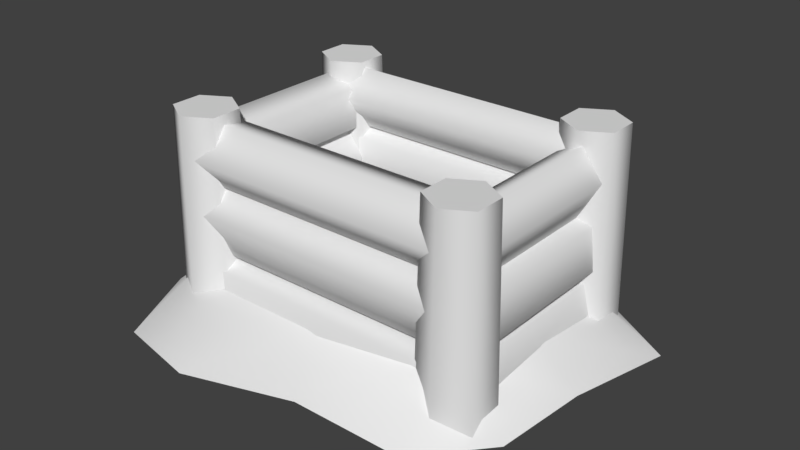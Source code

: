 # Source: tikiChest2.blend  (saved by Blender 2.80.75; exported with 4.5.12 LTS)
import bpy
from mathutils import Matrix  # noqa: F401  (used for matrix-valued properties, if any)

bpy.ops.wm.read_factory_settings(use_empty=True)
scene = bpy.context.scene
scene.name = 'Scene'

# ---- collections
col_collection_1 = bpy.data.collections.new('Collection 1'); scene.collection.children.link(col_collection_1)

# ---- materials (node trees are filled in below, after node groups)
mat_tikichest0 = bpy.data.materials.new('tikiChest0')
mat_tikichest0.alpha_threshold = 0.0
mat_tikichest0.use_transparent_shadow = False
mat_tikichest0.roughness = 0.5
mat_tikichest0.line_color = (0.0, 0.0, 0.0, 1.0)
mat_snow = bpy.data.materials.new('snow')
mat_snow.alpha_threshold = 0.0
mat_snow.use_transparent_shadow = False
mat_snow.roughness = 0.5

# ---- material node trees

# ---- world
world_world = bpy.data.worlds.new('World'); scene.world = world_world
world_world.color = (0.05088, 0.05088, 0.05088)
world_world.use_sun_shadow = False
world_world.sun_shadow_jitter_overblur = 0.0
world_world.cycles.sampling_method = 'MANUAL'

# ---- meshes
me_plane_001 = bpy.data.meshes.new('Plane.001')
me_plane_001.from_pydata([(0.4104, -0.08432, -0.3502), (0.4104, -0.1326, -0.2688), (0.4104, -0.2107, -0.2999), (0.4104, -0.2107, -0.4005), (0.4104, -0.1326, -0.4315), (0.4104, -0.09244, -0.2639), (0.4104, -0.1771, -0.2713), (0.4104, -0.229, -0.1791), (0.4104, -0.1764, -0.1146), (0.4104, -0.09198, -0.167), (0.4104, -0.1867, -0.1186), (0.4104, -0.2326, -0.06166), (0.4104, -0.1684, 0.007303), (0.4104, -0.08284, -0.006801), (0.4104, -0.0943, -0.08467), (0.4078, -0.05443, -0.4207), (0.3193, -0.1055, -0.4207), (0.3193, -0.2077, -0.4207), (0.4078, -0.2588, -0.4207), (0.4963, -0.2077, -0.4207), (0.4963, -0.1055, -0.4207), (0.4078, -0.06763, 0.0287), (0.3307, -0.1121, 0.0287), (0.3307, -0.2011, 0.0287), (0.4078, -0.2456, 0.0287), (0.4848, -0.2011, 0.0287), (0.4848, -0.1121, 0.0287), (0.4104, 0.3878, -0.2775), (0.4104, 0.3404, -0.3583), (0.4104, 0.3876, -0.4211), (0.4104, 0.4642, -0.3702), (0.4104, 0.4643, -0.306), (0.4104, 0.4231, -0.2833), (0.4104, 0.345, -0.2503), (0.4104, 0.345, -0.1433), (0.4104, 0.4231, -0.1103), (0.4104, 0.4714, -0.1968), (0.4104, 0.3104, -0.04724), (0.4104, 0.3681, 0.01499), (0.4104, 0.4706, -0.02094), (0.4104, 0.4764, -0.1054), (0.4104, 0.3774, -0.1216), (0.4078, 0.5013, -0.4207), (0.3193, 0.4502, -0.4207), (0.3193, 0.348, -0.4207), (0.4078, 0.2969, -0.4207), (0.4963, 0.348, -0.4207), (0.4963, 0.4502, -0.4207), (0.4078, 0.4881, 0.0287), (0.3307, 0.4436, 0.0287), (0.3307, 0.3546, 0.0287), (0.4078, 0.3101, 0.0287), (0.4848, 0.3546, 0.0287), (0.4848, 0.4436, 0.0287), (0.4533, -0.1542, -0.2894), (0.358, -0.1542, -0.266), (0.3237, -0.1542, -0.3437), (0.3977, -0.1542, -0.4232), (0.4778, -0.1542, -0.3946), (0.4697, -0.1542, -0.2608), (0.3864, -0.1542, -0.2773), (0.324, -0.1542, -0.192), (0.3688, -0.1542, -0.1227), (0.4588, -0.1542, -0.1652), (0.4219, -0.1542, -0.1484), (0.3438, -0.1542, -0.1203), (0.3438, -0.1542, -0.02936), (0.4219, -0.1542, -0.001249), (0.4702, -0.1542, -0.07484), (0.4533, 0.4263, -0.2894), (0.358, 0.4263, -0.266), (0.3237, 0.4263, -0.3437), (0.3977, 0.4263, -0.4232), (0.4778, 0.4263, -0.3946), (0.4697, 0.4263, -0.2608), (0.3864, 0.4263, -0.2773), (0.324, 0.4263, -0.192), (0.3688, 0.4263, -0.1227), (0.4588, 0.4263, -0.1652), (0.4219, 0.4263, -0.1484), (0.3438, 0.4263, -0.1203), (0.3438, 0.4263, -0.02936), (0.4219, 0.4263, -0.001249), (0.4702, 0.4263, -0.07484), (-0.388, -0.1246, -0.3824), (0.388, -0.1246, -0.3824), (-0.388, 0.388, -0.3824), (0.388, 0.388, -0.3824), (-0.388, 0.2172, -0.3824), (-0.388, 0.04631, -0.3824), (0.388, 0.04631, -0.3824), (0.388, 0.2172, -0.3824), (-0.4104, -0.08432, -0.3502), (-0.4104, -0.1326, -0.2688), (-0.4104, -0.2107, -0.2999), (-0.4104, -0.2107, -0.4005), (-0.4104, -0.1326, -0.4315), (-0.4104, -0.09244, -0.2639), (-0.4104, -0.1771, -0.2713), (-0.4104, -0.229, -0.1791), (-0.4104, -0.1764, -0.1146), (-0.4104, -0.09198, -0.167), (-0.4104, -0.1867, -0.1186), (-0.4104, -0.2326, -0.06166), (-0.4104, -0.1684, 0.007303), (-0.4104, -0.08284, -0.006801), (-0.4104, -0.0943, -0.08467), (-0.4078, -0.05443, -0.4207), (-0.3193, -0.1055, -0.4207), (-0.3193, -0.2077, -0.4207), (-0.4078, -0.2588, -0.4207), (-0.4963, -0.2077, -0.4207), (-0.4963, -0.1055, -0.4207), (-0.4078, -0.06763, 0.0287), (-0.3307, -0.1121, 0.0287), (-0.3307, -0.2011, 0.0287), (-0.4078, -0.2456, 0.0287), (-0.4848, -0.2011, 0.0287), (-0.4848, -0.1121, 0.0287), (-0.4104, 0.3878, -0.2775), (-0.4104, 0.3404, -0.3583), (-0.4104, 0.3876, -0.4211), (-0.4104, 0.4642, -0.3702), (-0.4104, 0.4643, -0.306), (-0.4104, 0.4231, -0.2833), (-0.4104, 0.345, -0.2503), (-0.4104, 0.345, -0.1433), (-0.4104, 0.4231, -0.1103), (-0.4104, 0.4714, -0.1968), (-0.4104, 0.3104, -0.04724), (-0.4104, 0.3681, 0.01499), (-0.4104, 0.4706, -0.02094), (-0.4104, 0.4764, -0.1054), (-0.4104, 0.3774, -0.1216), (-0.4078, 0.5013, -0.4207), (-0.3193, 0.4502, -0.4207), (-0.3193, 0.348, -0.4207), (-0.4078, 0.2969, -0.4207), (-0.4963, 0.348, -0.4207), (-0.4963, 0.4502, -0.4207), (-0.4078, 0.4881, 0.0287), (-0.3307, 0.4436, 0.0287), (-0.3307, 0.3546, 0.0287), (-0.4078, 0.3101, 0.0287), (-0.4848, 0.3546, 0.0287), (-0.4848, 0.4436, 0.0287), (-0.4533, -0.1542, -0.2894), (-0.358, -0.1542, -0.266), (-0.3237, -0.1542, -0.3437), (-0.3977, -0.1542, -0.4232), (-0.4778, -0.1542, -0.3946), (-0.4697, -0.1542, -0.2608), (-0.3864, -0.1542, -0.2773), (-0.324, -0.1542, -0.192), (-0.3688, -0.1542, -0.1227), (-0.4588, -0.1542, -0.1652), (-0.4219, -0.1542, -0.1484), (-0.3438, -0.1542, -0.1203), (-0.3438, -0.1542, -0.02936), (-0.4219, -0.1542, -0.001249), (-0.4702, -0.1542, -0.07484), (-0.4533, 0.4263, -0.2894), (-0.358, 0.4263, -0.266), (-0.3237, 0.4263, -0.3437), (-0.3977, 0.4263, -0.4232), (-0.4778, 0.4263, -0.3946), (-0.4697, 0.4263, -0.2608), (-0.3864, 0.4263, -0.2773), (-0.324, 0.4263, -0.192), (-0.3688, 0.4263, -0.1227), (-0.4588, 0.4263, -0.1652), (-0.4219, 0.4263, -0.1484), (-0.3438, 0.4263, -0.1203), (-0.3438, 0.4263, -0.02936), (-0.4219, 0.4263, -0.001249), (-0.4702, 0.4263, -0.07484)], [], [(92, 0, 4, 96), (95, 3, 2, 94), (101, 9, 5, 97), (96, 4, 3, 95), (94, 2, 1, 93), (99, 7, 8, 100), (106, 14, 10, 102), (120, 28, 27, 119), (97, 5, 6, 98), (103, 11, 12, 104), (98, 6, 7, 99), (105, 13, 14, 106), (102, 10, 11, 103), (104, 12, 13, 105), (100, 8, 9, 101), (20, 26, 25, 19), (18, 24, 23, 17), (16, 22, 21, 15), (15, 21, 26, 20), (19, 25, 24, 18), (17, 23, 22, 16), (22, 23, 24, 21), (25, 26, 21, 24), (119, 27, 31, 123), (122, 30, 29, 121), (128, 36, 32, 124), (123, 31, 30, 122), (121, 29, 28, 120), (126, 34, 35, 127), (133, 41, 37, 129), (124, 32, 33, 125), (130, 38, 39, 131), (125, 33, 34, 126), (132, 40, 41, 133), (129, 37, 38, 130), (131, 39, 40, 132), (127, 35, 36, 128), (47, 53, 52, 46), (45, 51, 50, 44), (43, 49, 48, 42), (42, 48, 53, 47), (46, 52, 51, 45), (44, 50, 49, 43), (49, 50, 51, 48), (52, 53, 48, 51), (55, 54, 69, 70), (60, 61, 76, 75), (56, 55, 70, 71), (61, 62, 77, 76), (57, 56, 71, 72), (62, 63, 78, 77), (58, 57, 72, 73), (59, 60, 75, 74), (54, 58, 73, 69), (68, 64, 79, 83), (66, 67, 82, 81), (67, 68, 83, 82), (65, 66, 81, 80), (64, 65, 80, 79), (63, 59, 74, 78), (88, 91, 87, 86), (84, 85, 90, 89), (89, 90, 91, 88), (112, 111, 117, 118), (110, 109, 115, 116), (108, 107, 113, 114), (107, 112, 118, 113), (111, 110, 116, 117), (109, 108, 114, 115), (114, 113, 116, 115), (117, 116, 113, 118), (139, 138, 144, 145), (137, 136, 142, 143), (135, 134, 140, 141), (134, 139, 145, 140), (138, 137, 143, 144), (136, 135, 141, 142), (141, 140, 143, 142), (144, 143, 140, 145), (147, 162, 161, 146), (152, 167, 168, 153), (148, 163, 162, 147), (153, 168, 169, 154), (149, 164, 163, 148), (154, 169, 170, 155), (150, 165, 164, 149), (151, 166, 167, 152), (146, 161, 165, 150), (160, 175, 171, 156), (158, 173, 174, 159), (159, 174, 175, 160), (157, 172, 173, 158), (156, 171, 172, 157), (155, 170, 166, 151), (93, 1, 0, 92)])
me_plane_001.polygons.foreach_set('use_smooth', [True] * 95)
_k = set([(21, 22), (21, 26), (22, 23), (23, 24), (24, 25), (25, 26), (48, 49), (48, 53), (49, 50), (50, 51), (51, 52), (52, 53), (113, 114), (113, 118), (114, 115), (115, 116), (116, 117), (117, 118), (140, 141), (140, 145), (141, 142), (142, 143), (143, 144), (144, 145)])
me_plane_001.attributes.new('sharp_edge', 'BOOLEAN', 'EDGE').data.foreach_set('value', [ (min(e.vertices), max(e.vertices)) in _k for e in me_plane_001.edges])
_uv = me_plane_001.uv_layers.new(name='UVMap')
_uv.uv.foreach_set('vector', [0.1062, 0.9142, 0.08244, 0.8741, 0.07795, 0.8998, 0.1267, 0.8852, 0.1085, 0.8581, 0.09804, 0.906, 0.1156, 0.8837, 0.06959, 0.8701, 0.1079, 0.3399, 0.09416, 0.3179, 0.09153, 0.3322, 0.1191, 0.3237, 0.1267, 0.8852, 0.07795, 0.8998, 0.09804, 0.906, 0.1085, 0.8581, 0.06959, 0.8701, 0.1156, 0.8837, 0.1064, 0.865, 0.06959, 0.9006, 0.08649, 0.3158, 0.1126, 0.3224, 0.1079, 0.3126, 0.08649, 0.332, 0.1172, 0.6083, 0.1113, 0.637, 0.1211, 0.6219, 0.09355, 0.6171, 0.1393, 0.3524, 0.1156, 0.3448, 0.1364, 0.34, 0.128, 0.3634, 0.1191, 0.3237, 0.09153, 0.3322, 0.1025, 0.3354, 0.1091, 0.3086, 0.09355, 0.6328, 0.1166, 0.6122, 0.1006, 0.618, 0.1174, 0.6407, 0.1091, 0.3086, 0.1025, 0.3354, 0.1126, 0.3224, 0.08649, 0.3158, 0.1285, 0.6235, 0.09966, 0.633, 0.1113, 0.637, 0.1172, 0.6083, 0.09355, 0.6171, 0.1211, 0.6219, 0.1166, 0.6122, 0.09355, 0.6328, 0.1174, 0.6407, 0.1006, 0.618, 0.09966, 0.633, 0.1285, 0.6235, 0.08649, 0.332, 0.1079, 0.3126, 0.09416, 0.3179, 0.1079, 0.3399, 0.1396, 0.1259, 0.1403, 0.1315, 0.1413, 0.1302, 0.1361, 0.128, 0.1361, 0.1321, 0.1405, 0.1288, 0.1389, 0.1285, 0.1396, 0.1341, 0.143, 0.132, 0.1379, 0.1298, 0.1386, 0.1312, 0.143, 0.1279, 0.143, 0.1279, 0.1386, 0.1312, 0.1403, 0.1315, 0.1396, 0.1259, 0.1361, 0.128, 0.1413, 0.1302, 0.1405, 0.1288, 0.1361, 0.1321, 0.1396, 0.1341, 0.1389, 0.1285, 0.1379, 0.1298, 0.143, 0.132, 0.3896, 0.361, 0.3918, 0.361, 0.393, 0.363, 0.3885, 0.363, 0.3918, 0.3649, 0.3896, 0.3649, 0.3885, 0.363, 0.393, 0.363, 0.128, 0.3634, 0.1364, 0.34, 0.1445, 0.3573, 0.1167, 0.3574, 0.1185, 0.3493, 0.1371, 0.3671, 0.1156, 0.3614, 0.133, 0.3424, 0.1212, 0.5982, 0.1064, 0.5731, 0.1299, 0.582, 0.1061, 0.6039, 0.1167, 0.3574, 0.1445, 0.3573, 0.1371, 0.3671, 0.1185, 0.3493, 0.133, 0.3424, 0.1156, 0.3614, 0.1156, 0.3448, 0.1393, 0.3524, 0.1122, 0.5782, 0.1044, 0.6082, 0.09355, 0.5916, 0.1241, 0.5818, 0.1009, 0.858, 0.09088, 0.8107, 0.08039, 0.8349, 0.131, 0.8355, 0.1061, 0.6039, 0.1299, 0.582, 0.1299, 0.6004, 0.1009, 0.5927, 0.1248, 0.8045, 0.09569, 0.8481, 0.1221, 0.8318, 0.07965, 0.8045, 0.1009, 0.5927, 0.1299, 0.6004, 0.1044, 0.6082, 0.1122, 0.5782, 0.06959, 0.8334, 0.1167, 0.8129, 0.09088, 0.8107, 0.1009, 0.858, 0.131, 0.8355, 0.08039, 0.8349, 0.09569, 0.8481, 0.1248, 0.8045, 0.07965, 0.8045, 0.1221, 0.8318, 0.1167, 0.8129, 0.06959, 0.8334, 0.1241, 0.5818, 0.09355, 0.5916, 0.1064, 0.5731, 0.1212, 0.5982, 0.1725, 0.1242, 0.1732, 0.1298, 0.1742, 0.1285, 0.1691, 0.1263, 0.1691, 0.1304, 0.1735, 0.1271, 0.1718, 0.1269, 0.1725, 0.1324, 0.176, 0.1303, 0.1708, 0.1281, 0.1716, 0.1296, 0.176, 0.1262, 0.176, 0.1262, 0.1716, 0.1296, 0.1732, 0.1298, 0.1725, 0.1242, 0.1691, 0.1263, 0.1742, 0.1285, 0.1735, 0.1271, 0.1691, 0.1304, 0.1725, 0.1324, 0.1718, 0.1269, 0.1708, 0.1281, 0.176, 0.1303, 0.3547, 0.6327, 0.3569, 0.6327, 0.3581, 0.6347, 0.3536, 0.6347, 0.3569, 0.6366, 0.3547, 0.6366, 0.3536, 0.6347, 0.3581, 0.6347, 0.1412, 0.3158, 0.1304, 0.3168, 0.1479, 0.3307, 0.1323, 0.3393, 0.1504, 0.9008, 0.163, 0.8814, 0.1267, 0.906, 0.1267, 0.8666, 0.1434, 0.3239, 0.1412, 0.3158, 0.1323, 0.3393, 0.1191, 0.3295, 0.163, 0.8814, 0.154, 0.8692, 0.1546, 0.9135, 0.1267, 0.906, 0.1332, 0.3316, 0.1434, 0.3239, 0.1191, 0.3295, 0.1269, 0.3086, 0.154, 0.8692, 0.1352, 0.8795, 0.1757, 0.8866, 0.1546, 0.9135, 0.1256, 0.3281, 0.1332, 0.3316, 0.1269, 0.3086, 0.1423, 0.3086, 0.1345, 0.8992, 0.1504, 0.9008, 0.1267, 0.8666, 0.1532, 0.8581, 0.1304, 0.3168, 0.1256, 0.3281, 0.1423, 0.3086, 0.1479, 0.3307, 0.09352, 0.6011, 0.07261, 0.629, 0.06475, 0.6012, 0.06465, 0.6009, 0.04196, 0.5829, 0.07233, 0.5731, 0.06431, 0.6009, 0.0642, 0.6012, 0.07233, 0.5731, 0.09352, 0.6011, 0.06465, 0.6009, 0.06431, 0.6009, 0.04196, 0.6197, 0.04196, 0.5829, 0.0642, 0.6012, 0.06448, 0.6014, 0.07261, 0.629, 0.04196, 0.6197, 0.06448, 0.6014, 0.06475, 0.6012, 0.1352, 0.8795, 0.1345, 0.8992, 0.1532, 0.8581, 0.1757, 0.8866, 0.48, 0.4505, 0.4859, 0.4505, 0.4859, 0.4518, 0.48, 0.4518, 0.4054, 0.1037, 0.4211, 0.1037, 0.4211, 0.1072, 0.4054, 0.1072, 0.395, 0.6587, 0.4032, 0.6587, 0.4032, 0.6605, 0.395, 0.6605, 0.1085, 0.119, 0.1115, 0.1137, 0.1144, 0.119, 0.1145, 0.1191, 0.1176, 0.1137, 0.1207, 0.119, 0.1147, 0.1189, 0.1145, 0.1189, 0.1176, 0.1242, 0.1116, 0.1242, 0.1147, 0.1191, 0.1148, 0.119, 0.1116, 0.1242, 0.1085, 0.119, 0.1145, 0.1191, 0.1147, 0.1191, 0.1115, 0.1137, 0.1176, 0.1137, 0.1145, 0.1189, 0.1144, 0.119, 0.1207, 0.119, 0.1176, 0.1242, 0.1148, 0.119, 0.1147, 0.1189, 0.3842, 0.6061, 0.3831, 0.6041, 0.3876, 0.6041, 0.3865, 0.6061, 0.3865, 0.6022, 0.3876, 0.6041, 0.3831, 0.6041, 0.3842, 0.6022, 0.149, 0.1383, 0.1543, 0.1414, 0.149, 0.1443, 0.1489, 0.1443, 0.1542, 0.1475, 0.149, 0.1505, 0.1491, 0.1445, 0.1491, 0.1444, 0.1437, 0.1474, 0.1437, 0.1414, 0.1489, 0.1445, 0.149, 0.1446, 0.1437, 0.1414, 0.149, 0.1383, 0.1489, 0.1443, 0.1489, 0.1445, 0.1543, 0.1414, 0.1542, 0.1475, 0.1491, 0.1444, 0.149, 0.1443, 0.149, 0.1505, 0.1437, 0.1474, 0.149, 0.1446, 0.1491, 0.1445, 0.3713, 0.09525, 0.3694, 0.09413, 0.3733, 0.09189, 0.3733, 0.09413, 0.3713, 0.09077, 0.3733, 0.09189, 0.3694, 0.09413, 0.3694, 0.09189, 0.04994, 0.6536, 0.07607, 0.6437, 0.06657, 0.661, 0.05109, 0.6416, 0.1062, 0.34, 0.1006, 0.363, 0.1092, 0.3535, 0.08649, 0.3475, 0.05899, 0.6561, 0.06524, 0.629, 0.07607, 0.6437, 0.04994, 0.6536, 0.08649, 0.3475, 0.1092, 0.3535, 0.1047, 0.3466, 0.08649, 0.3627, 0.06759, 0.6447, 0.04196, 0.6377, 0.06524, 0.629, 0.05899, 0.6561, 0.08649, 0.3627, 0.1047, 0.3466, 0.09356, 0.3498, 0.1058, 0.3694, 0.06365, 0.6362, 0.04196, 0.6548, 0.04196, 0.6377, 0.06759, 0.6447, 0.1156, 0.3539, 0.09193, 0.3608, 0.1006, 0.363, 0.1062, 0.34, 0.05109, 0.6416, 0.06657, 0.661, 0.04196, 0.6548, 0.06365, 0.6362, 0.1614, 0.8554, 0.1411, 0.8203, 0.1386, 0.8394, 0.1791, 0.8294, 0.1311, 0.8152, 0.1693, 0.8297, 0.1597, 0.8155, 0.1311, 0.8447, 0.1311, 0.8447, 0.1597, 0.8155, 0.1411, 0.8203, 0.1614, 0.8554, 0.1619, 0.8045, 0.1553, 0.8442, 0.1693, 0.8297, 0.1311, 0.8152, 0.1791, 0.8294, 0.1386, 0.8394, 0.1553, 0.8442, 0.1619, 0.8045, 0.1058, 0.3694, 0.09356, 0.3498, 0.09193, 0.3608, 0.1156, 0.3539, 0.06959, 0.9006, 0.1064, 0.865, 0.08244, 0.8741, 0.1062, 0.9142])
_ca = me_plane_001.color_attributes.new('Col', 'BYTE_COLOR', 'CORNER')
_ca.data.foreach_set('color', [1.0, 1.0, 1.0, 1.0, 1.0, 1.0, 1.0, 1.0, 0.1714, 0.1714, 0.1714, 1.0, 0.15, 0.15, 0.15, 1.0, 1.0, 1.0, 1.0, 1.0, 1.0, 1.0, 1.0, 1.0, 1.0, 1.0, 1.0, 1.0, 1.0, 1.0, 1.0, 1.0, 1.0, 1.0, 1.0, 1.0, 1.0, 1.0, 1.0, 1.0, 1.0, 1.0, 1.0, 1.0, 1.0, 1.0, 1.0, 1.0, 0.15, 0.15, 0.15, 1.0, 0.1714, 0.1714, 0.1714, 1.0, 1.0, 1.0, 1.0, 1.0, 1.0, 1.0, 1.0, 1.0, 1.0, 1.0, 1.0, 1.0, 1.0, 1.0, 1.0, 1.0, 0.15, 0.15, 0.15, 1.0, 0.15, 0.15, 0.15, 1.0, 1.0, 1.0, 1.0, 1.0, 1.0, 1.0, 1.0, 1.0, 0.15, 0.15, 0.15, 1.0, 0.15, 0.15, 0.15, 1.0, 1.0, 1.0, 1.0, 1.0, 1.0, 1.0, 1.0, 1.0, 0.15, 0.15, 0.15, 1.0, 0.227, 0.227, 0.227, 1.0, 1.0, 1.0, 1.0, 1.0, 1.0, 1.0, 1.0, 1.0, 1.0, 1.0, 1.0, 1.0, 0.15, 0.15, 0.15, 1.0, 1.0, 1.0, 1.0, 1.0, 1.0, 1.0, 1.0, 1.0, 0.15, 0.15, 0.15, 1.0, 0.15, 0.15, 0.15, 1.0, 1.0, 1.0, 1.0, 1.0, 1.0, 1.0, 1.0, 1.0, 1.0, 1.0, 1.0, 1.0, 1.0, 1.0, 1.0, 1.0, 0.15, 0.15, 0.15, 1.0, 0.15, 0.15, 0.15, 1.0, 1.0, 1.0, 1.0, 1.0, 1.0, 1.0, 1.0, 1.0, 1.0, 1.0, 1.0, 1.0, 1.0, 1.0, 1.0, 1.0, 1.0, 1.0, 1.0, 1.0, 1.0, 1.0, 1.0, 1.0, 0.227, 0.227, 0.227, 1.0, 0.15, 0.15, 0.15, 1.0, 1.0, 1.0, 1.0, 1.0, 1.0, 1.0, 1.0, 1.0, 1.0, 1.0, 1.0, 1.0, 1.0, 1.0, 1.0, 1.0, 1.0, 1.0, 1.0, 1.0, 1.0, 1.0, 1.0, 1.0, 0.15, 0.15, 0.15, 1.0, 0.15, 0.15, 0.15, 1.0, 1.0, 1.0, 1.0, 1.0, 1.0, 1.0, 1.0, 1.0, 0.2918, 0.2918, 0.2918, 1.0, 1.0, 1.0, 1.0, 1.0, 1.0, 1.0, 1.0, 1.0, 0.2918, 0.2918, 0.2918, 1.0, 0.2918, 0.2918, 0.2918, 1.0, 1.0, 1.0, 1.0, 1.0, 1.0, 1.0, 1.0, 1.0, 0.2961, 0.2961, 0.2961, 1.0, 0.2918, 0.2918, 0.2918, 1.0, 1.0, 1.0, 1.0, 1.0, 1.0, 1.0, 1.0, 1.0, 0.2918, 0.2918, 0.2918, 1.0, 0.2918, 0.2918, 0.2918, 1.0, 1.0, 1.0, 1.0, 1.0, 1.0, 1.0, 1.0, 1.0, 0.2918, 0.2918, 0.2918, 1.0, 0.2918, 0.2918, 0.2918, 1.0, 1.0, 1.0, 1.0, 1.0, 1.0, 1.0, 1.0, 1.0, 0.2918, 0.2918, 0.2918, 1.0, 0.2961, 0.2961, 0.2961, 1.0, 1.0, 1.0, 1.0, 1.0, 1.0, 1.0, 1.0, 1.0, 0.2961, 0.2961, 0.2961, 1.0, 1.0, 1.0, 1.0, 1.0, 1.0, 1.0, 1.0, 1.0, 1.0, 1.0, 1.0, 1.0, 1.0, 1.0, 1.0, 1.0, 1.0, 1.0, 1.0, 1.0, 1.0, 1.0, 1.0, 1.0, 1.0, 1.0, 1.0, 1.0, 1.0, 1.0, 1.0, 1.0, 0.15, 0.15, 0.15, 1.0, 0.15, 0.15, 0.15, 1.0, 1.0, 1.0, 1.0, 1.0, 1.0, 1.0, 1.0, 1.0, 1.0, 1.0, 1.0, 1.0, 1.0, 1.0, 1.0, 1.0, 0.15, 0.15, 0.15, 1.0, 0.15, 0.15, 0.15, 1.0, 1.0, 1.0, 1.0, 1.0, 1.0, 1.0, 1.0, 1.0, 0.159, 0.159, 0.159, 1.0, 0.15, 0.15, 0.15, 1.0, 1.0, 1.0, 1.0, 1.0, 1.0, 1.0, 1.0, 1.0, 1.0, 1.0, 1.0, 1.0, 1.0, 1.0, 1.0, 1.0, 0.15, 0.15, 0.15, 1.0, 1.0, 1.0, 1.0, 1.0, 1.0, 1.0, 1.0, 1.0, 1.0, 1.0, 1.0, 1.0, 1.0, 1.0, 1.0, 1.0, 1.0, 1.0, 1.0, 1.0, 0.15, 0.15, 0.15, 1.0, 0.15, 0.15, 0.15, 1.0, 0.15, 0.15, 0.15, 1.0, 0.15, 0.15, 0.15, 1.0, 1.0, 1.0, 1.0, 1.0, 1.0, 1.0, 1.0, 1.0, 0.15, 0.15, 0.15, 1.0, 0.159, 0.159, 0.159, 1.0, 1.0, 1.0, 1.0, 1.0, 1.0, 1.0, 1.0, 1.0, 0.9387, 0.9387, 0.9387, 1.0, 1.0, 1.0, 1.0, 1.0, 1.0, 1.0, 1.0, 1.0, 1.0, 1.0, 1.0, 1.0, 1.0, 1.0, 1.0, 1.0, 1.0, 1.0, 1.0, 1.0, 1.0, 1.0, 1.0, 1.0, 1.0, 1.0, 1.0, 1.0, 0.15, 0.15, 0.15, 1.0, 0.15, 0.15, 0.15, 1.0, 0.15, 0.15, 0.15, 1.0, 0.15, 0.15, 0.15, 1.0, 1.0, 1.0, 1.0, 1.0, 1.0, 1.0, 1.0, 1.0, 1.0, 1.0, 1.0, 1.0, 0.9387, 0.9387, 0.9387, 1.0, 1.0, 1.0, 1.0, 1.0, 1.0, 1.0, 1.0, 1.0, 0.15, 0.15, 0.15, 1.0, 0.15, 0.15, 0.15, 1.0, 0.15, 0.15, 0.15, 1.0, 0.15, 0.15, 0.15, 1.0, 1.0, 1.0, 1.0, 1.0, 1.0, 1.0, 1.0, 1.0, 0.2918, 0.2918, 0.2918, 1.0, 1.0, 1.0, 1.0, 1.0, 1.0, 1.0, 1.0, 1.0, 0.2918, 0.2918, 0.2918, 1.0, 0.2918, 0.2918, 0.2918, 1.0, 1.0, 1.0, 1.0, 1.0, 1.0, 1.0, 1.0, 1.0, 0.2918, 0.2918, 0.2918, 1.0, 0.2918, 0.2918, 0.2918, 1.0, 1.0, 1.0, 1.0, 1.0, 1.0, 1.0, 1.0, 1.0, 0.2918, 0.2918, 0.2918, 1.0, 0.2918, 0.2918, 0.2918, 1.0, 1.0, 1.0, 1.0, 1.0, 1.0, 1.0, 1.0, 1.0, 0.2918, 0.2918, 0.2918, 1.0, 0.2961, 0.2961, 0.2961, 1.0, 1.0, 1.0, 1.0, 1.0, 1.0, 1.0, 1.0, 1.0, 0.2918, 0.2918, 0.2918, 1.0, 0.2918, 0.2918, 0.2918, 1.0, 1.0, 1.0, 1.0, 1.0, 1.0, 1.0, 1.0, 1.0, 0.2918, 0.2918, 0.2918, 1.0, 1.0, 1.0, 1.0, 1.0, 1.0, 1.0, 1.0, 1.0, 1.0, 1.0, 1.0, 1.0, 1.0, 1.0, 1.0, 1.0, 1.0, 1.0, 1.0, 1.0, 1.0, 1.0, 1.0, 1.0, 1.0, 1.0, 1.0, 1.0, 1.0, 1.0, 1.0, 1.0, 0.15, 0.15, 0.15, 1.0, 1.0, 1.0, 1.0, 1.0, 1.0, 1.0, 1.0, 1.0, 0.15, 0.15, 0.15, 1.0, 0.15, 0.15, 0.15, 1.0, 1.0, 1.0, 1.0, 1.0, 1.0, 1.0, 1.0, 1.0, 0.15, 0.15, 0.15, 1.0, 1.0, 1.0, 1.0, 1.0, 0.15, 0.15, 0.15, 1.0, 0.15, 0.15, 0.15, 1.0, 1.0, 1.0, 1.0, 1.0, 1.0, 1.0, 1.0, 1.0, 0.15, 0.15, 0.15, 1.0, 0.15, 0.15, 0.15, 1.0, 1.0, 1.0, 1.0, 1.0, 0.15, 0.15, 0.15, 1.0, 1.0, 1.0, 1.0, 1.0, 1.0, 1.0, 1.0, 1.0, 0.15, 0.15, 0.15, 1.0, 0.15, 0.15, 0.15, 1.0, 1.0, 1.0, 1.0, 1.0, 1.0, 1.0, 1.0, 1.0, 0.15, 0.15, 0.15, 1.0, 1.0, 1.0, 1.0, 1.0, 0.15, 0.15, 0.15, 1.0, 0.15, 0.15, 0.15, 1.0, 1.0, 1.0, 1.0, 1.0, 1.0, 1.0, 1.0, 1.0, 0.15, 0.15, 0.15, 1.0, 0.15, 0.15, 0.15, 1.0, 1.0, 1.0, 1.0, 1.0, 1.0, 1.0, 1.0, 1.0, 1.0, 1.0, 1.0, 1.0, 1.0, 1.0, 1.0, 1.0, 1.0, 1.0, 1.0, 1.0, 1.0, 1.0, 1.0, 1.0, 0.15, 0.15, 0.15, 1.0, 0.15, 0.15, 0.15, 1.0, 1.0, 1.0, 1.0, 1.0, 1.0, 1.0, 1.0, 1.0, 1.0, 1.0, 1.0, 1.0, 1.0, 1.0, 1.0, 1.0, 1.0, 1.0, 1.0, 1.0, 1.0, 1.0, 1.0, 1.0, 1.0, 1.0, 1.0, 1.0, 1.0, 1.0, 1.0, 1.0, 1.0, 1.0, 1.0, 1.0, 1.0, 1.0, 1.0, 1.0, 1.0, 1.0, 1.0, 1.0, 1.0, 1.0, 1.0, 1.0, 1.0, 1.0, 1.0, 1.0, 0.15, 0.15, 0.15, 1.0, 1.0, 1.0, 1.0, 1.0, 1.0, 1.0, 1.0, 1.0, 0.15, 0.15, 0.15, 1.0, 1.0, 1.0, 1.0, 1.0, 1.0, 1.0, 1.0, 1.0, 1.0, 1.0, 1.0, 1.0, 1.0, 1.0, 1.0, 1.0, 1.0, 1.0, 1.0, 1.0, 1.0, 1.0, 1.0, 1.0, 1.0, 1.0, 1.0, 1.0, 1.0, 1.0, 1.0, 1.0, 1.0, 1.0, 1.0, 1.0, 1.0, 1.0, 1.0, 1.0, 1.0, 1.0, 1.0, 1.0, 1.0, 1.0, 1.0, 1.0, 1.0, 1.0, 1.0, 1.0, 1.0, 1.0, 1.0, 1.0, 1.0, 1.0, 1.0, 1.0, 1.0, 1.0, 1.0, 1.0, 0.2918, 0.2918, 0.2918, 1.0, 0.2918, 0.2918, 0.2918, 1.0, 1.0, 1.0, 1.0, 1.0, 1.0, 1.0, 1.0, 1.0, 0.2918, 0.2918, 0.2918, 1.0, 0.2918, 0.2918, 0.2918, 1.0, 1.0, 1.0, 1.0, 1.0, 1.0, 1.0, 1.0, 1.0, 0.2918, 0.2918, 0.2918, 1.0, 0.2918, 0.2918, 0.2918, 1.0, 1.0, 1.0, 1.0, 1.0, 1.0, 1.0, 1.0, 1.0, 0.2918, 0.2918, 0.2918, 1.0, 0.2918, 0.2918, 0.2918, 1.0, 1.0, 1.0, 1.0, 1.0, 1.0, 1.0, 1.0, 1.0, 0.2918, 0.2918, 0.2918, 1.0, 0.2918, 0.2918, 0.2918, 1.0, 1.0, 1.0, 1.0, 1.0, 1.0, 1.0, 1.0, 1.0, 0.2918, 0.2918, 0.2918, 1.0, 0.2918, 0.2918, 0.2918, 1.0, 1.0, 1.0, 1.0, 1.0, 1.0, 1.0, 1.0, 1.0, 1.0, 1.0, 1.0, 1.0, 1.0, 1.0, 1.0, 1.0, 1.0, 1.0, 1.0, 1.0, 1.0, 1.0, 1.0, 1.0, 1.0, 1.0, 1.0, 1.0, 1.0, 1.0, 1.0, 1.0, 1.0, 1.0, 1.0, 1.0, 1.0, 1.0, 1.0, 1.0, 0.2918, 0.2918, 0.2918, 1.0, 0.2918, 0.2918, 0.2918, 1.0, 1.0, 1.0, 1.0, 1.0, 1.0, 1.0, 1.0, 1.0, 0.2918, 0.2918, 0.2918, 1.0, 0.2918, 0.2918, 0.2918, 1.0, 1.0, 1.0, 1.0, 1.0, 1.0, 1.0, 1.0, 1.0, 0.2918, 0.2918, 0.2918, 1.0, 0.2918, 0.2918, 0.2918, 1.0, 1.0, 1.0, 1.0, 1.0, 1.0, 1.0, 1.0, 1.0, 0.2918, 0.2918, 0.2918, 1.0, 0.2918, 0.2918, 0.2918, 1.0, 1.0, 1.0, 1.0, 1.0, 1.0, 1.0, 1.0, 1.0, 0.2918, 0.2918, 0.2918, 1.0, 0.2918, 0.2918, 0.2918, 1.0, 1.0, 1.0, 1.0, 1.0, 1.0, 1.0, 1.0, 1.0, 0.2918, 0.2918, 0.2918, 1.0, 0.2918, 0.2918, 0.2918, 1.0, 1.0, 1.0, 1.0, 1.0, 1.0, 1.0, 1.0, 1.0, 1.0, 1.0, 1.0, 1.0, 1.0, 1.0, 1.0, 1.0, 1.0, 1.0, 1.0, 1.0, 1.0, 1.0, 1.0, 1.0, 1.0, 1.0, 1.0, 1.0, 1.0, 1.0, 1.0, 1.0, 1.0, 1.0, 1.0, 1.0, 1.0, 1.0, 1.0, 1.0, 0.15, 0.15, 0.15, 1.0, 0.15, 0.15, 0.15, 1.0, 1.0, 1.0, 1.0, 1.0, 1.0, 1.0, 1.0, 1.0, 1.0, 1.0, 1.0, 1.0, 1.0, 1.0, 1.0, 1.0, 1.0, 1.0, 1.0, 1.0, 1.0, 1.0, 1.0, 1.0, 1.0, 1.0, 1.0, 1.0, 1.0, 1.0, 1.0, 1.0, 0.15, 0.15, 0.15, 1.0, 0.15, 0.15, 0.15, 1.0, 1.0, 1.0, 1.0, 1.0, 1.0, 1.0, 1.0, 1.0, 0.15, 0.15, 0.15, 1.0, 0.15, 0.15, 0.15, 1.0, 0.15, 0.15, 0.15, 1.0, 0.15, 0.15, 0.15, 1.0, 1.0, 1.0, 1.0, 1.0, 1.0, 1.0, 1.0, 1.0, 0.15, 0.15, 0.15, 1.0, 0.15, 0.15, 0.15, 1.0, 1.0, 1.0, 1.0, 1.0, 1.0, 1.0, 1.0, 1.0, 1.0, 1.0, 1.0, 1.0, 1.0, 1.0, 1.0, 1.0, 0.15, 0.15, 0.15, 1.0, 0.15, 0.15, 0.15, 1.0, 0.15, 0.15, 0.15, 1.0, 0.1529, 0.1529, 0.1529, 1.0, 1.0, 1.0, 1.0, 1.0, 1.0, 1.0, 1.0, 1.0, 1.0, 1.0, 1.0, 1.0, 1.0, 1.0, 1.0, 1.0, 1.0, 1.0, 1.0, 1.0, 1.0, 1.0, 1.0, 1.0, 1.0, 1.0, 1.0, 1.0, 1.0, 1.0, 1.0, 1.0, 0.15, 0.15, 0.15, 1.0, 0.15, 0.15, 0.15, 1.0, 1.0, 1.0, 1.0, 1.0, 1.0, 1.0, 1.0, 1.0, 1.0, 1.0, 1.0, 1.0, 1.0, 1.0, 1.0, 1.0, 1.0, 1.0, 1.0, 1.0, 1.0, 1.0, 1.0, 1.0, 1.0, 1.0, 1.0, 1.0, 1.0, 1.0, 1.0, 1.0, 1.0, 1.0, 1.0, 1.0, 1.0, 1.0, 1.0, 1.0, 1.0, 1.0, 1.0, 1.0, 1.0, 1.0, 1.0, 1.0, 0.15, 0.15, 0.15, 1.0, 0.15, 0.15, 0.15, 1.0, 1.0, 1.0, 1.0, 1.0, 1.0, 1.0, 1.0, 1.0, 1.0, 1.0, 1.0, 1.0, 1.0, 1.0, 1.0, 1.0, 0.1529, 0.1529, 0.1529, 1.0, 0.15, 0.15, 0.15, 1.0, 0.15, 0.15, 0.15, 1.0, 0.15, 0.15, 0.15, 1.0, 1.0, 1.0, 1.0, 1.0, 1.0, 1.0, 1.0, 1.0])
me_plane_001.materials.append(mat_tikichest0)
me_plane_001.use_remesh_preserve_volume = False
me_plane_001.use_remesh_preserve_attributes = False
me_plane_001.use_mirror_vertex_groups = False
me_plane_001.use_paint_bone_selection = False
me_plane_001.use_paint_mask = True
me_plane_001.update()
me_plane = bpy.data.meshes.new('Plane')
me_plane.from_pydata([(-0.8506, -0.6971, 0.0), (-0.8919, 0.9141, 0.0), (0.7969, 0.9077, 0.0), (-0.9846, 0.1577, 0.0), (0.1092, -0.6067, 0.0), (1.006, 0.1947, 0.0), (0.008019, 1.145, 0.0), (-1.071, -0.228, 0.0), (0.6833, -0.6056, 0.0), (1.133, 0.6984, 0.0), (-0.6188, 1.012, 0.0), (-0.97, 0.6376, 0.0), (-0.428, -0.7802, 0.0), (0.9609, -0.2868, 0.0), (0.3055, 1.149, 0.0), (0.06631, 0.7464, 0.1367), (0.0, -0.3226, 0.202), (-0.7849, 0.3268, 0.2225), (0.7915, 0.1895, 0.183), (0.6236, -0.3226, 0.2941), (-0.8012, -0.3165, 0.2086), (-0.7858, 0.7225, 0.3336), (0.7395, 0.7337, 0.1583)], [], [(22, 9, 2, 14), (21, 15, 6, 10), (19, 13, 5, 18), (4, 8, 19, 16), (13, 19, 8), (7, 20, 17, 3), (0, 12, 20, 7), (12, 4, 16, 20), (11, 21, 10, 1), (3, 17, 21, 11), (15, 22, 14, 6), (18, 5, 9, 22)])
me_plane.polygons.foreach_set('use_smooth', [True] * 12)
me_plane.materials.append(mat_snow)
me_plane.use_remesh_preserve_volume = False
me_plane.use_remesh_preserve_attributes = False
me_plane.use_mirror_vertex_groups = False
me_plane.update()

# ---- objects
ob_chest = bpy.data.objects.new('chest', me_plane_001)
ob_snow = bpy.data.objects.new('snow', me_plane)

# ---- transforms, parenting, visibility, modifiers, constraints
ob_chest.location = (0.0, 0.0, 0.5569)
ob_chest.scale = (1.0, 1.0, 1.324)
ob_chest.lineart.crease_threshold = 0.0
_m = ob_chest.modifiers.new('EdgeSplit', 'EDGE_SPLIT')
_m.use_edge_angle = False
ob_snow.location = (0.0, 0.0, 0.0)
ob_snow.scale = (0.5766, 0.5766, 0.5766)
ob_snow.lineart.crease_threshold = 0.0

# ---- collection membership
col_collection_1.objects.link(ob_chest)
col_collection_1.objects.link(ob_snow)

# ---- scene / render settings (as saved in the file)
scene.frame_start = 1; scene.frame_end = 250; scene.frame_set(1)
scene.render.engine = 'BLENDER_EEVEE_NEXT'
scene.render.resolution_percentage = 50
scene.render.dither_intensity = 0.0
scene.cycles.use_denoising = False
scene.cycles.samples = 128
scene.cycles.sampling_pattern = 'TABULATED_SOBOL'
scene.cycles.use_adaptive_sampling = False
scene.cycles.use_light_tree = False
scene.cycles.blur_glossy = 0.0
scene.cycles.sample_clamp_indirect = 0.0
scene.view_settings.view_transform = 'Standard'
bpy.context.view_layer.update()

# ---- added for rendering (the .blend has no active camera and no usable light): camera, sun
cam_auto = bpy.data.cameras.new('AutoCamera')
cam_auto.lens = 50.0
cam_auto.sensor_width = 36.0
cam_auto.clip_end = 1000.0
ob_auto_camera = bpy.data.objects.new('AutoCamera', cam_auto)
scene.collection.objects.link(ob_auto_camera)
ob_auto_camera.location = (1.6791, -1.88708, 1.61922)
ob_auto_camera.rotation_euler = (1.09748, -7.21219e-08, 0.694738)
scene.camera = ob_auto_camera
light_auto_sun = bpy.data.lights.new('AutoSun', 'SUN')
light_auto_sun.energy = 3.0
light_auto_sun.angle = 0.0523599
ob_auto_sun = bpy.data.objects.new('AutoSun', light_auto_sun)
scene.collection.objects.link(ob_auto_sun)
ob_auto_sun.rotation_euler = (0.872665, 0.174533, 0.523599)
bpy.context.view_layer.update()
